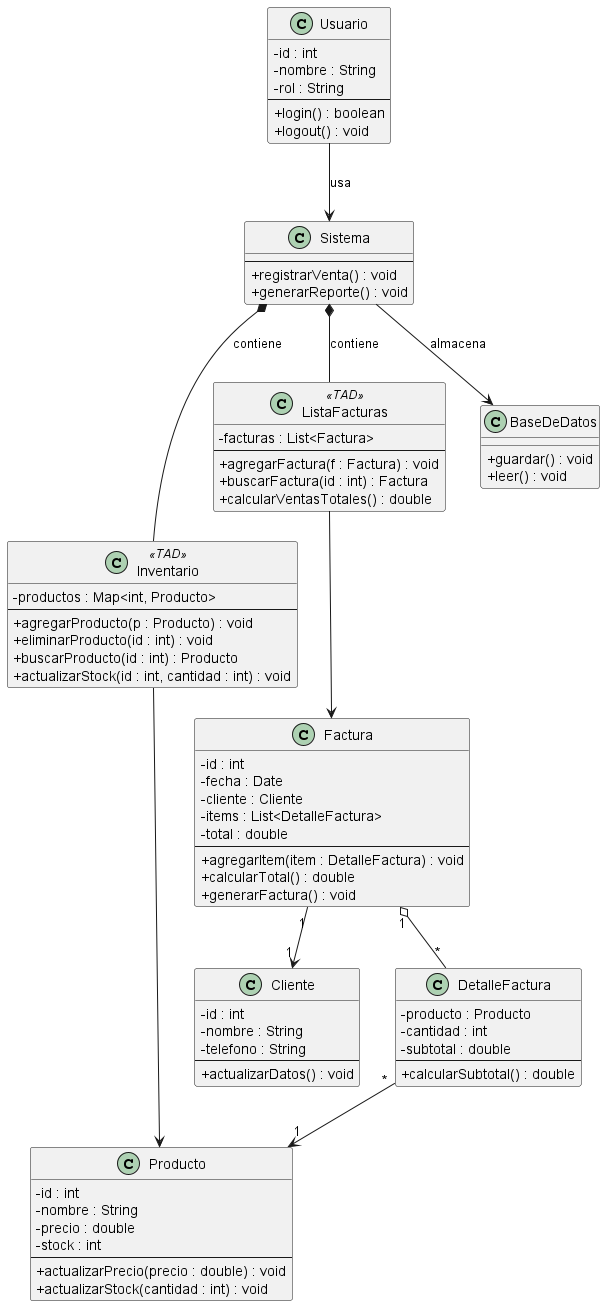

The diagram above was rendered by PlantUML. Its source (embedded in the PNG):
@startuml
skinparam classAttributeIconSize 0

'======================
' CLASES PRINCIPALES
'======================

class Usuario {
  - id : int
  - nombre : String
  - rol : String
  --
  + login() : boolean
  + logout() : void
}

class Cliente {
  - id : int
  - nombre : String
  - telefono : String
  --
  + actualizarDatos() : void
}

class Producto {
  - id : int
  - nombre : String
  - precio : double
  - stock : int
  --
  + actualizarPrecio(precio : double) : void
  + actualizarStock(cantidad : int) : void
}

class DetalleFactura {
  - producto : Producto
  - cantidad : int
  - subtotal : double
  --
  + calcularSubtotal() : double
}

class Factura {
  - id : int
  - fecha : Date
  - cliente : Cliente
  - items : List<DetalleFactura>
  - total : double
  --
  + agregarItem(item : DetalleFactura) : void
  + calcularTotal() : double
  + generarFactura() : void
}

'======================
' TADS (ABSTRACCION)
'======================

class Inventario <<TAD>> {
  - productos : Map<int, Producto>
  --
  + agregarProducto(p : Producto) : void
  + eliminarProducto(id : int) : void
  + buscarProducto(id : int) : Producto
  + actualizarStock(id : int, cantidad : int) : void
}

class ListaFacturas <<TAD>> {
  - facturas : List<Factura>
  --
  + agregarFactura(f : Factura) : void
  + buscarFactura(id : int) : Factura
  + calcularVentasTotales() : double
}

class Sistema {
  --
  + registrarVenta() : void
  + generarReporte() : void
}

class BaseDeDatos {
  + guardar() : void
  + leer() : void
}

'======================
' RELACIONES UML
'======================

Usuario --> Sistema : usa
Sistema *-- Inventario : contiene
Sistema *-- ListaFacturas : contiene

Factura "1" o-- "*" DetalleFactura
DetalleFactura "*" --> "1" Producto
Factura "1" --> "1" Cliente

Inventario --> Producto
ListaFacturas --> Factura

Sistema --> BaseDeDatos : almacena

@enduml